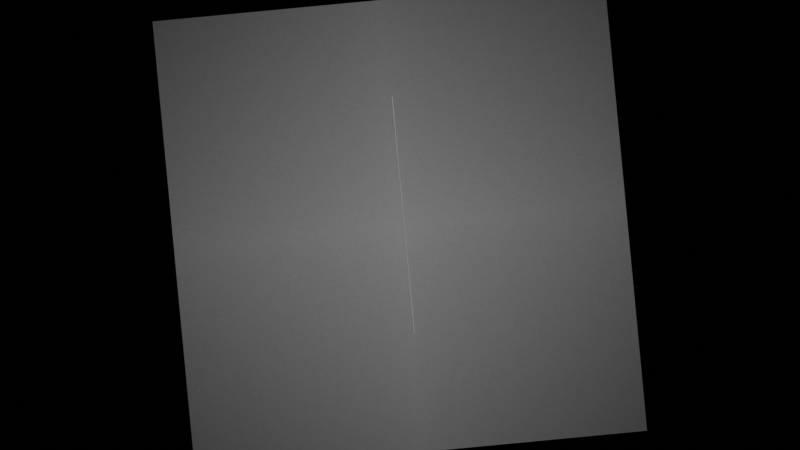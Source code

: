 # Source: introseq.blend  (saved by Blender 3.6.13; exported with 4.5.12 LTS)
import bpy
from mathutils import Matrix  # noqa: F401  (used for matrix-valued properties, if any)

bpy.ops.wm.read_factory_settings(use_empty=True)
scene = bpy.context.scene
scene.name = 'Scene'

# ---- collections
col_collection = bpy.data.collections.new('Collection'); scene.collection.children.link(col_collection)

# ---- images (referenced by path relative to the original .blend; pixels are not part of the script)
import os
ASSET_DIR = os.environ.get("B2B_ASSET_DIR", "")  # directory of the original .blend (textures are referenced by path, not embedded)
HERE = os.path.dirname(os.path.abspath(__file__))  # packed textures are extracted next to this script under _unpacked/

def load_image(name, relpath, width, height, colorspace="sRGB"):
    """Load a texture the original file referenced (path relative to the .blend, or extracted next to this script)."""
    p = next((c for c in (os.path.join(HERE, relpath), os.path.join(ASSET_DIR, relpath)) if relpath and os.path.exists(c)), "")
    if p:
        img = bpy.data.images.load(p, check_existing=True)
        img.name = name
    else:  # same state as the original file: an image datablock whose file is absent (Cycles renders it pink)
        img = bpy.data.images.new(name, width, height)
        img.source = "FILE"
        img.filepath = "//" + (relpath or name)
    img.colorspace_settings.name = colorspace
    return img
img_vs_png = load_image('vs.png', 'vs.png', 1024, 1024, 'sRGB')

# ---- materials (node trees are filled in below, after node groups)
mat_material_001 = bpy.data.materials.new('Material.001')
mat_material_001.use_transparent_shadow = False
mat_material_002 = bpy.data.materials.new('Material.002')
mat_material_002.use_transparent_shadow = False

# ---- material node trees
mat_material_001.use_nodes = True; mat_material_001.node_tree.nodes.clear()
_N = mat_material_001.node_tree.nodes; _L = mat_material_001.node_tree.links
n0 = _N.new('ShaderNodeTexCoord'); n0.name = 'Texture Coordinate'; n0.location = (-831, 214)
n1 = _N.new('ShaderNodeBsdfTransparent'); n1.name = 'Transparent BSDF'; n1.location = (102, 175)
n2 = _N.new('ShaderNodeTexImage'); n2.name = 'Image Texture'; n2.location = (-349, 290)
n2.image = img_vs_png
n2.extension = 'CLIP'
n3 = _N.new('ShaderNodeBsdfPrincipled'); n3.name = 'Principled BSDF'; n3.location = (25, 623)
n3.hide = True
n3.distribution = 'GGX'
n3.subsurface_method = 'BURLEY'
n3.inputs[3].default_value = 1.45
n3.inputs[27].default_value = (0.0, 0.0, 0.0, 1.0)
n3.inputs[28].default_value = 1.0
n4 = _N.new('ShaderNodeMixShader'); n4.name = 'Mix Shader.001'; n4.location = (395, 443)
n5 = _N.new('ShaderNodeValToRGB'); n5.name = 'ColorRamp'; n5.location = (-33, 513)
while len(n5.color_ramp.elements) > 1: n5.color_ramp.elements.remove(n5.color_ramp.elements[-1])
n5.color_ramp.elements[0].position = 0.05; n5.color_ramp.elements[0].color = (0.0, 0.0, 0.0, 1.0)
_e = n5.color_ramp.elements.new(1.0); _e.color = (1.0, 1.0, 1.0, 1.0)
n6 = _N.new('ShaderNodeTexNoise'); n6.name = 'Noise Texture'; n6.location = (-280, 515)
n6.inputs[2].default_value = 44.2
n6.inputs[3].default_value = 16.0
n6.inputs[4].default_value = 0.9833
n6.inputs[5].default_value = -4.793
n6.inputs[8].default_value = -4.793
n7 = _N.new('ShaderNodeOutputMaterial'); n7.name = 'Material Output'; n7.location = (996, 183)
n8 = _N.new('ShaderNodeMixShader'); n8.name = 'Mix Shader'; n8.location = (590, 364)
n9 = _N.new('ShaderNodeMapping'); n9.name = 'Mapping'; n9.location = (-631, 231)
n9.width = 240
_L.new(n9.outputs[0], n2.inputs[0])
_L.new(n0.outputs[2], n9.inputs[0])
_L.new(n8.outputs[0], n7.inputs[0])
_L.new(n1.outputs[0], n8.inputs[1])
_L.new(n2.outputs[1], n8.inputs[0])
_L.new(n3.outputs[0], n4.inputs[1])
_L.new(n9.outputs[0], n6.inputs[0])
_L.new(n4.outputs[0], n8.inputs[2])
_L.new(n1.outputs[0], n4.inputs[2])
_L.new(n6.outputs[0], n5.inputs[0])
_L.new(n5.outputs[0], n4.inputs[0])
n7.is_active_output = True
mat_material_002.use_nodes = True; mat_material_002.node_tree.nodes.clear()
_N = mat_material_002.node_tree.nodes; _L = mat_material_002.node_tree.links
n0 = _N.new('ShaderNodeTexCoord'); n0.name = 'Texture Coordinate'; n0.location = (-831, 214)
n1 = _N.new('ShaderNodeBsdfTransparent'); n1.name = 'Transparent BSDF'; n1.location = (102, 175)
n2 = _N.new('ShaderNodeTexImage'); n2.name = 'Image Texture'; n2.location = (-349, 290)
n2.image = img_vs_png
n2.extension = 'CLIP'
n3 = _N.new('ShaderNodeBsdfPrincipled'); n3.name = 'Principled BSDF'; n3.location = (25, 623)
n3.hide = True
n3.distribution = 'GGX'
n3.subsurface_method = 'BURLEY'
n3.inputs[3].default_value = 1.45
n3.inputs[27].default_value = (0.0, 0.0, 0.0, 1.0)
n3.inputs[28].default_value = 1.0
n4 = _N.new('ShaderNodeMixShader'); n4.name = 'Mix Shader.001'; n4.location = (395, 443)
n5 = _N.new('ShaderNodeValToRGB'); n5.name = 'ColorRamp'; n5.location = (-33, 513)
while len(n5.color_ramp.elements) > 1: n5.color_ramp.elements.remove(n5.color_ramp.elements[-1])
n5.color_ramp.elements[0].position = 0.05; n5.color_ramp.elements[0].color = (0.0, 0.0, 0.0, 1.0)
_e = n5.color_ramp.elements.new(1.0); _e.color = (1.0, 1.0, 1.0, 1.0)
n6 = _N.new('ShaderNodeTexNoise'); n6.name = 'Noise Texture'; n6.location = (-280, 515)
n6.inputs[2].default_value = 44.2
n6.inputs[3].default_value = 16.0
n6.inputs[4].default_value = 0.9833
n6.inputs[5].default_value = -4.793
n6.inputs[8].default_value = -4.793
n7 = _N.new('ShaderNodeOutputMaterial'); n7.name = 'Material Output'; n7.location = (996, 183)
n8 = _N.new('ShaderNodeMixShader'); n8.name = 'Mix Shader'; n8.location = (590, 364)
n9 = _N.new('ShaderNodeMapping'); n9.name = 'Mapping'; n9.location = (-631, 231)
n9.width = 240
_L.new(n9.outputs[0], n2.inputs[0])
_L.new(n0.outputs[2], n9.inputs[0])
_L.new(n8.outputs[0], n7.inputs[0])
_L.new(n1.outputs[0], n8.inputs[1])
_L.new(n2.outputs[1], n8.inputs[0])
_L.new(n3.outputs[0], n4.inputs[1])
_L.new(n9.outputs[0], n6.inputs[0])
_L.new(n4.outputs[0], n8.inputs[2])
_L.new(n1.outputs[0], n4.inputs[2])
_L.new(n6.outputs[0], n5.inputs[0])
_L.new(n5.outputs[0], n4.inputs[0])
n7.is_active_output = True

# ---- world
world_world = bpy.data.worlds.new('World'); scene.world = world_world
world_world.use_nodes = True; world_world.node_tree.nodes.clear()
_N = world_world.node_tree.nodes; _L = world_world.node_tree.links
n0 = _N.new('ShaderNodeOutputWorld'); n0.name = 'World Output'; n0.location = (300, 300)
n1 = _N.new('ShaderNodeBackground'); n1.name = 'Background'; n1.location = (10, 300)
n1.inputs[0].default_value = (0.0, 0.0, 0.0, 1.0)
_L.new(n1.outputs[0], n0.inputs[0])
n0.is_active_output = True
world_world.color = (0.05088, 0.05088, 0.05088)
world_world.use_sun_shadow = False
world_world.sun_shadow_jitter_overblur = 0.0

# ---- cameras
cam_camera = bpy.data.cameras.new('Camera')
cam_camera.type = 'ORTHO'
cam_camera.clip_end = 100.0
cam_camera.ortho_scale = 7.314

# ---- lights
light_light = bpy.data.lights.new('Light', 'SUN')
light_light.transmission_factor = 0.0
light_light.angle = 0.0
light_light.energy = 1.0
light_light.shadow_soft_size = 0.1
light_light.shadow_cascade_max_distance = 1000.0

# ---- meshes
me_plane = bpy.data.meshes.new('Plane')
me_plane.from_pydata([(-1.0, -1.0, 0.0), (-1.0, 1.0, 0.0), (-1.0, 0.0, 0.0), (0.02632, -1.0, 0.0), (0.02632, 1.0, 0.0), (0.02632, -4.657e-10, 0.0), (-0.5253, 1.0, 0.0), (-0.5253, -1.0, 0.0), (-0.5253, -2.154e-10, 0.0)], [], [(8, 5, 4, 6), (7, 3, 5, 8), (0, 7, 8, 2), (2, 8, 6, 1)])
_uv = me_plane.uv_layers.new(name='UVMap')
_uv.uv.foreach_set('vector', [0.2374, 0.5, 0.5132, 0.5, 0.5132, 0.9999, 0.2374, 0.9999, 0.2374, 0.0001003, 0.5132, 0.0001003, 0.5132, 0.5, 0.2374, 0.5, 9.99e-05, 0.0001003, 0.2374, 0.0001003, 0.2374, 0.5, 0.0001, 0.5, 0.0001, 0.5, 0.2374, 0.5, 0.2374, 0.9999, 0.0001001, 0.9999])
me_plane.materials.append(mat_material_001)
me_plane.use_remesh_fix_poles = True
me_plane.use_remesh_preserve_attributes = False
me_plane.use_mirror_vertex_groups = False
me_plane.update()
me_plane_001 = bpy.data.meshes.new('Plane.001')
me_plane_001.from_pydata([(1.0, -1.0, 0.0), (1.0, 1.0, 0.0), (0.02632, -1.0, 0.0), (1.0, 0.0, 0.0), (0.02632, 1.0, 0.0), (0.02632, -4.657e-10, 0.0)], [], [(5, 3, 1, 4), (2, 0, 3, 5)])
_uv = me_plane_001.uv_layers.new(name='UVMap')
_uv.uv.foreach_set('vector', [0.5132, 0.5, 0.9999, 0.5, 0.9999, 0.9999, 0.5132, 0.9999, 0.5132, 0.0001003, 0.9999, 0.0001001, 0.9999, 0.5, 0.5132, 0.5])
me_plane_001.materials.append(mat_material_002)
me_plane_001.use_remesh_fix_poles = True
me_plane_001.use_remesh_preserve_attributes = False
me_plane_001.use_mirror_vertex_groups = False
me_plane_001.update()
me_cylinder = bpy.data.meshes.new('Cylinder')
me_cylinder.from_pydata([(0.0, 1.0, -1.0), (0.0, 1.0, 1.0), (0.1951, 0.9808, -1.0), (0.1951, 0.9808, 1.0), (0.3827, 0.9239, -1.0), (0.3827, 0.9239, 1.0), (0.5556, 0.8315, -1.0), (0.5556, 0.8315, 1.0), (0.7071, 0.7071, -1.0), (0.7071, 0.7071, 1.0), (0.8315, 0.5556, -1.0), (0.8315, 0.5556, 1.0), (0.9239, 0.3827, -1.0), (0.9239, 0.3827, 1.0), (0.9808, 0.1951, -1.0), (0.9808, 0.1951, 1.0), (1.0, 0.0, -1.0), (1.0, 0.0, 1.0), (0.9808, -0.1951, -1.0), (0.9808, -0.1951, 1.0), (0.9239, -0.3827, -1.0), (0.9239, -0.3827, 1.0), (0.8315, -0.5556, -1.0), (0.8315, -0.5556, 1.0), (0.7071, -0.7071, -1.0), (0.7071, -0.7071, 1.0), (0.5556, -0.8315, -1.0), (0.5556, -0.8315, 1.0), (0.3827, -0.9239, -1.0), (0.3827, -0.9239, 1.0), (0.1951, -0.9808, -1.0), (0.1951, -0.9808, 1.0), (0.0, -1.0, -1.0), (0.0, -1.0, 1.0), (-0.1951, -0.9808, -1.0), (-0.1951, -0.9808, 1.0), (-0.3827, -0.9239, -1.0), (-0.3827, -0.9239, 1.0), (-0.5556, -0.8315, -1.0), (-0.5556, -0.8315, 1.0), (-0.7071, -0.7071, -1.0), (-0.7071, -0.7071, 1.0), (-0.8315, -0.5556, -1.0), (-0.8315, -0.5556, 1.0), (-0.9239, -0.3827, -1.0), (-0.9239, -0.3827, 1.0), (-0.9808, -0.1951, -1.0), (-0.9808, -0.1951, 1.0), (-1.0, 0.0, -1.0), (-1.0, 0.0, 1.0), (-0.9808, 0.1951, -1.0), (-0.9808, 0.1951, 1.0), (-0.9239, 0.3827, -1.0), (-0.9239, 0.3827, 1.0), (-0.8315, 0.5556, -1.0), (-0.8315, 0.5556, 1.0), (-0.7071, 0.7071, -1.0), (-0.7071, 0.7071, 1.0), (-0.5556, 0.8315, -1.0), (-0.5556, 0.8315, 1.0), (-0.3827, 0.9239, -1.0), (-0.3827, 0.9239, 1.0), (-0.1951, 0.9808, -1.0), (-0.1951, 0.9808, 1.0)], [], [(0, 1, 3, 2), (2, 3, 5, 4), (4, 5, 7, 6), (6, 7, 9, 8), (8, 9, 11, 10), (10, 11, 13, 12), (12, 13, 15, 14), (14, 15, 17, 16), (16, 17, 19, 18), (18, 19, 21, 20), (20, 21, 23, 22), (22, 23, 25, 24), (24, 25, 27, 26), (26, 27, 29, 28), (28, 29, 31, 30), (30, 31, 33, 32), (32, 33, 35, 34), (34, 35, 37, 36), (36, 37, 39, 38), (38, 39, 41, 40), (40, 41, 43, 42), (42, 43, 45, 44), (44, 45, 47, 46), (46, 47, 49, 48), (48, 49, 51, 50), (50, 51, 53, 52), (52, 53, 55, 54), (54, 55, 57, 56), (56, 57, 59, 58), (58, 59, 61, 60), (3, 1, 63, 61, 59, 57, 55, 53, 51, 49, 47, 45, 43, 41, 39, 37, 35, 33, 31, 29, 27, 25, 23, 21, 19, 17, 15, 13, 11, 9, 7, 5), (60, 61, 63, 62), (62, 63, 1, 0), (0, 2, 4, 6, 8, 10, 12, 14, 16, 18, 20, 22, 24, 26, 28, 30, 32, 34, 36, 38, 40, 42, 44, 46, 48, 50, 52, 54, 56, 58, 60, 62)])
_uv = me_cylinder.uv_layers.new(name='UVMap')
_uv.uv.foreach_set('vector', [1.0, 0.5, 1.0, 1.0, 0.9688, 1.0, 0.9688, 0.5, 0.9688, 0.5, 0.9688, 1.0, 0.9375, 1.0, 0.9375, 0.5, 0.9375, 0.5, 0.9375, 1.0, 0.9062, 1.0, 0.9062, 0.5, 0.9062, 0.5, 0.9062, 1.0, 0.875, 1.0, 0.875, 0.5, 0.875, 0.5, 0.875, 1.0, 0.8438, 1.0, 0.8438, 0.5, 0.8438, 0.5, 0.8438, 1.0, 0.8125, 1.0, 0.8125, 0.5, 0.8125, 0.5, 0.8125, 1.0, 0.7812, 1.0, 0.7812, 0.5, 0.7812, 0.5, 0.7812, 1.0, 0.75, 1.0, 0.75, 0.5, 0.75, 0.5, 0.75, 1.0, 0.7188, 1.0, 0.7188, 0.5, 0.7188, 0.5, 0.7188, 1.0, 0.6875, 1.0, 0.6875, 0.5, 0.6875, 0.5, 0.6875, 1.0, 0.6562, 1.0, 0.6562, 0.5, 0.6562, 0.5, 0.6562, 1.0, 0.625, 1.0, 0.625, 0.5, 0.625, 0.5, 0.625, 1.0, 0.5938, 1.0, 0.5938, 0.5, 0.5938, 0.5, 0.5938, 1.0, 0.5625, 1.0, 0.5625, 0.5, 0.5625, 0.5, 0.5625, 1.0, 0.5312, 1.0, 0.5312, 0.5, 0.5312, 0.5, 0.5312, 1.0, 0.5, 1.0, 0.5, 0.5, 0.5, 0.5, 0.5, 1.0, 0.4688, 1.0, 0.4688, 0.5, 0.4688, 0.5, 0.4688, 1.0, 0.4375, 1.0, 0.4375, 0.5, 0.4375, 0.5, 0.4375, 1.0, 0.4062, 1.0, 0.4062, 0.5, 0.4062, 0.5, 0.4062, 1.0, 0.375, 1.0, 0.375, 0.5, 0.375, 0.5, 0.375, 1.0, 0.3438, 1.0, 0.3438, 0.5, 0.3438, 0.5, 0.3438, 1.0, 0.3125, 1.0, 0.3125, 0.5, 0.3125, 0.5, 0.3125, 1.0, 0.2812, 1.0, 0.2812, 0.5, 0.2812, 0.5, 0.2812, 1.0, 0.25, 1.0, 0.25, 0.5, 0.25, 0.5, 0.25, 1.0, 0.2188, 1.0, 0.2188, 0.5, 0.2188, 0.5, 0.2188, 1.0, 0.1875, 1.0, 0.1875, 0.5, 0.1875, 0.5, 0.1875, 1.0, 0.1562, 1.0, 0.1562, 0.5, 0.1562, 0.5, 0.1562, 1.0, 0.125, 1.0, 0.125, 0.5, 0.125, 0.5, 0.125, 1.0, 0.09375, 1.0, 0.09375, 0.5, 0.09375, 0.5, 0.09375, 1.0, 0.0625, 1.0, 0.0625, 0.5, 0.2968, 0.4854, 0.25, 0.49, 0.2032, 0.4854, 0.1582, 0.4717, 0.1167, 0.4496, 0.08029, 0.4197, 0.05045, 0.3833, 0.02827, 0.3418, 0.01461, 0.2968, 0.01, 0.25, 0.01461, 0.2032, 0.02827, 0.1582, 0.05045, 0.1167, 0.08029, 0.08029, 0.1167, 0.05045, 0.1582, 0.02827, 0.2032, 0.01461, 0.25, 0.01, 0.2968, 0.01461, 0.3418, 0.02827, 0.3833, 0.05045, 0.4197, 0.08029, 0.4496, 0.1167, 0.4717, 0.1582, 0.4854, 0.2032, 0.49, 0.25, 0.4854, 0.2968, 0.4717, 0.3418, 0.4496, 0.3833, 0.4197, 0.4197, 0.3833, 0.4496, 0.3418, 0.4717, 0.0625, 0.5, 0.0625, 1.0, 0.03125, 1.0, 0.03125, 0.5, 0.03125, 0.5, 0.03125, 1.0, 0.0, 1.0, 0.0, 0.5, 0.75, 0.49, 0.7968, 0.4854, 0.8418, 0.4717, 0.8833, 0.4496, 0.9197, 0.4197, 0.9496, 0.3833, 0.9717, 0.3418, 0.9854, 0.2968, 0.99, 0.25, 0.9854, 0.2032, 0.9717, 0.1582, 0.9496, 0.1167, 0.9197, 0.08029, 0.8833, 0.05045, 0.8418, 0.02827, 0.7968, 0.01461, 0.75, 0.01, 0.7032, 0.01461, 0.6582, 0.02827, 0.6167, 0.05045, 0.5803, 0.08029, 0.5504, 0.1167, 0.5283, 0.1582, 0.5146, 0.2032, 0.51, 0.25, 0.5146, 0.2968, 0.5283, 0.3418, 0.5504, 0.3833, 0.5803, 0.4197, 0.6167, 0.4496, 0.6582, 0.4717, 0.7032, 0.4854])
me_cylinder.update()

# ---- objects
ob_light = bpy.data.objects.new('Light', light_light)
ob_camera = bpy.data.objects.new('Camera', cam_camera)
ob_plane = bpy.data.objects.new('Plane', me_plane)
ob_plane_001 = bpy.data.objects.new('Plane.001', me_plane_001)
ob_cylinder = bpy.data.objects.new('Cylinder', me_cylinder)

# ---- transforms, parenting, visibility, modifiers, constraints
ob_light.location = (4.076, 1.005, 5.904)
ob_light.lock_rotations_4d = False
ob_light.empty_display_type = 'ARROWS'
ob_light.color = (0.0, 0.0, 0.0, 0.0)
ob_light.lineart.crease_threshold = 0.0
ob_camera.location = (0.0, 0.0, 2.124)
ob_camera.lock_rotations_4d = False
ob_camera.empty_display_type = 'ARROWS'
ob_camera.color = (0.0, 0.0, 0.0, 0.0)
ob_camera.display_type = 'WIRE'
ob_camera.lineart.crease_threshold = 0.0
ob_plane.location = (-0.001785, -0.01022, -0.6726)
ob_plane.rotation_euler = (0.0, 0.0, 0.09425)
ob_plane.scale = (2.075, 2.075, 2.075)
ob_plane.lineart.crease_threshold = 0.0
ob_plane_001.location = (-0.001785, -0.01022, 0.0)
ob_plane_001.rotation_euler = (0.0, 0.0, 0.09425)
ob_plane_001.scale = (2.075, 2.075, 2.075)
ob_plane_001.lineart.crease_threshold = 0.0
ob_cylinder.location = (0.03015, 0.0949, -1.669e-06)
ob_cylinder.rotation_euler = (1.571, -0.0, 0.09425)
ob_cylinder.scale = (0.005427, 0.01085, 1.085)

# ---- collection membership
col_collection.objects.link(ob_light)
col_collection.objects.link(ob_camera)
col_collection.objects.link(ob_plane)
col_collection.objects.link(ob_plane_001)
col_collection.objects.link(ob_cylinder)

# ---- scene / render settings (as saved in the file)
scene.camera = ob_camera
scene.frame_start = 1; scene.frame_end = 60; scene.frame_set(15)
scene.render.engine = 'BLENDER_EEVEE_NEXT'
scene.render.image_settings.compression = 100
scene.render.resolution_x = 854
scene.render.resolution_y = 480
scene.render.fps = 60
scene.cycles.use_denoising = False
scene.cycles.samples = 128
scene.cycles.sampling_pattern = 'TABULATED_SOBOL'
scene.cycles.use_adaptive_sampling = False
scene.cycles.use_light_tree = False
scene.view_settings.view_transform = 'Filmic'
bpy.context.view_layer.update()
